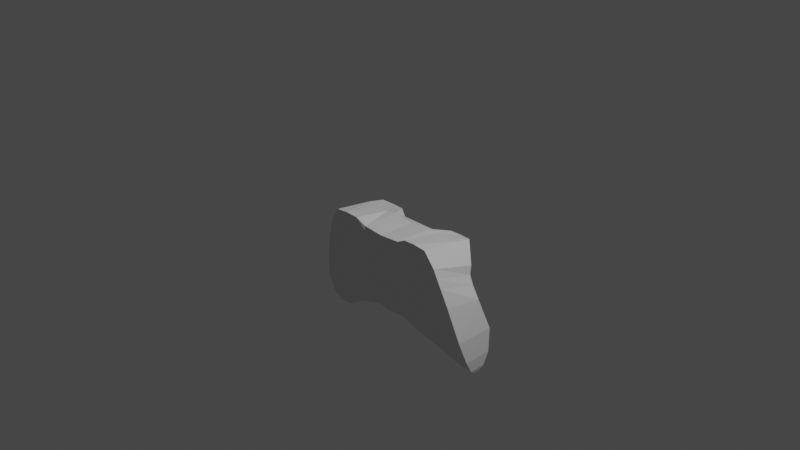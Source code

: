 # Source: xboxcontroller.blend  (saved by Blender 2.90.8; exported with 4.5.12 LTS)
import bpy
from mathutils import Matrix  # noqa: F401  (used for matrix-valued properties, if any)

bpy.ops.wm.read_factory_settings(use_empty=True)
scene = bpy.context.scene
scene.name = 'Scene'

# ---- collections
col_collection = bpy.data.collections.new('Collection'); scene.collection.children.link(col_collection)
col_carcasa = bpy.data.collections.new('Carcasa'); scene.collection.children.link(col_carcasa)

# ---- materials (node trees are filled in below, after node groups)
mat_material = bpy.data.materials.new('Material')
mat_material.alpha_threshold = 0.0
mat_material.use_transparent_shadow = False
mat_material.line_color = (0.0, 0.0, 0.0, 1.0)

# ---- material node trees
mat_material.use_nodes = True; mat_material.node_tree.nodes.clear()
_N = mat_material.node_tree.nodes; _L = mat_material.node_tree.links
n0 = _N.new('ShaderNodeOutputMaterial'); n0.name = 'Material Output'; n0.location = (300, 300)
n1 = _N.new('ShaderNodeBsdfPrincipled'); n1.name = 'Principled BSDF'; n1.location = (10, 300)
n1.distribution = 'GGX'
n1.subsurface_method = 'BURLEY'
n1.inputs[2].default_value = 0.4
n1.inputs[3].default_value = 1.45
n1.inputs[27].default_value = (0.0, 0.0, 0.0, 1.0)
n1.inputs[28].default_value = 1.0
_L.new(n1.outputs[0], n0.inputs[0])
n0.is_active_output = True

# ---- world
world_world = bpy.data.worlds.new('World'); scene.world = world_world
world_world.use_nodes = True; world_world.node_tree.nodes.clear()
_N = world_world.node_tree.nodes; _L = world_world.node_tree.links
n0 = _N.new('ShaderNodeOutputWorld'); n0.name = 'World Output'; n0.location = (300, 300)
n1 = _N.new('ShaderNodeBackground'); n1.name = 'Background'; n1.location = (10, 300)
n1.inputs[0].default_value = (0.05088, 0.05088, 0.05088, 1.0)
_L.new(n1.outputs[0], n0.inputs[0])
n0.is_active_output = True
world_world.color = (0.05088, 0.05088, 0.05088)
world_world.use_sun_shadow = False
world_world.sun_shadow_jitter_overblur = 0.0

# ---- cameras
cam_camera = bpy.data.cameras.new('Camera')
cam_camera.clip_end = 100.0
cam_camera.ortho_scale = 7.314

# ---- lights
light_light = bpy.data.lights.new('Light', 'POINT')
light_light.transmission_factor = 0.0
light_light.energy = 1000.0
light_light.shadow_soft_size = 0.1
light_light.shadow_maximum_resolution = 0.006
light_light.use_absolute_resolution = True

# ---- meshes
me_cube = bpy.data.meshes.new('Cube')
me_cube.from_pydata([(0.7944, 0.233, -0.31), (0.9267, 0.2112, -0.6349), (0.7555, -0.2559, -0.1878), (0.8965, -0.1984, -0.5904), (0.1832, 0.302, -1.035), (0.241, -0.2475, -0.08528), (0.16, -0.1112, -1.023), (0.253, 0.1847, -0.08761), (0.4298, -0.1295, -1.09), (0.9948, -0.1252, -0.9859), (0.9992, 0.3146, -0.9785), (0.4471, 0.291, -1.096), (0.6061, -0.03513, -1.219), (1.014, -0.02898, -1.243), (1.016, 0.2888, -1.239), (0.6149, 0.3158, -1.21), (0.0, 0.314, -1.02), (0.0, -0.2507, -0.1017), (0.0, -0.139, -1.022), (0.0, 0.1747, -0.1069), (0.8643, 0.05544, -1.385), (1.006, 0.05177, -1.388), (1.007, 0.2334, -1.383), (0.8659, 0.2379, -1.38), (0.9331, 0.1066, -1.43), (0.9948, 0.1043, -1.431), (0.9952, 0.1836, -1.429), (0.9335, 0.1858, -1.427), (0.5365, -0.164, -0.7974), (0.4988, 0.1558, -0.08496), (0.5752, 0.2172, -0.8343), (0.4919, -0.2688, -0.01236), (0.7204, -0.1221, -1.034), (0.7316, 0.336, -1.025), (0.8108, -0.02605, -1.231), (0.8171, 0.3106, -1.222), (0.9354, 0.05488, -1.386), (0.9365, 0.2361, -1.381), (0.9639, 0.1057, -1.43), (0.9643, 0.1849, -1.428), (0.3958, 0.2008, -0.9416), (0.3512, -0.2639, -0.02242), (0.6015, 0.3168, -1.055), (0.717, 0.3185, -1.215), (0.9011, 0.237, -1.38), (0.9489, 0.1854, -1.428), (0.3508, -0.1541, -0.8994), (0.3596, 0.1675, -0.09254), (0.5818, -0.1263, -1.058), (0.7088, -0.02951, -1.225), (0.8999, 0.05547, -1.385), (0.9485, 0.1062, -1.43), (0.7173, -0.179, -0.6942), (0.6446, 0.181, -0.08466), (0.8579, -0.1199, -1.01), (0.9126, -0.02486, -1.237), (0.9709, 0.05365, -1.387), (0.9794, 0.105, -1.431), (0.7407, 0.2166, -0.7302), (0.6401, -0.2695, -0.02451), (0.8655, 0.332, -1.002), (0.9164, 0.2981, -1.232), (0.9719, 0.235, -1.382), (0.9798, 0.1843, -1.428), (0.5321, -0.2463, -0.2028), (0.0, -0.2601, -0.1966), (0.1733, -0.2516, -0.193), (0.3648, -0.2486, -0.1998), (0.7003, -0.238, -0.2017), (0.0, 0.2786, -0.1427), (0.6378, 0.3619, -0.1211), (0.4931, 0.403, -0.1445), (0.2242, 0.2942, -0.1531), (0.3609, 0.3828, -0.1361), (0.8559, 0.2011, -0.4965), (0.8261, -0.2286, -0.3879), (0.1742, 0.1684, -0.6332), (0.1682, -0.2103, -0.5931), (0.0, -0.2114, -0.5931), (0.0, 0.1882, -0.6284), (0.5351, -0.2066, -0.4966), (0.5092, 0.163, -0.5844), (0.3534, 0.1523, -0.6005), (0.3597, -0.2065, -0.5436), (0.709, -0.2112, -0.4457), (0.6938, 0.2045, -0.5445), (0.8101, 0.2056, -0.4005), (0.791, -0.2428, -0.2893), (0.1805, 0.1705, -0.4347), (0.1709, -0.2288, -0.3989), (0.0, -0.235, -0.3991), (0.0, 0.2457, -0.4191), (0.5335, -0.229, -0.3513), (0.5229, 0.2561, -0.3739), (0.3614, 0.1411, -0.3993), (0.3625, -0.2266, -0.3748), (0.7044, -0.2254, -0.3254), (0.7205, 0.2934, -0.3614)], [], [(1, 3, 9, 10), (86, 0, 2, 87), (97, 70, 0, 86), (91, 69, 72, 88), (16, 4, 6, 18), (95, 67, 66, 89), (47, 7, 5, 41), (8, 11, 15, 12), (58, 1, 10, 60), (6, 4, 11, 8), (46, 6, 8, 48), (61, 14, 22, 62), (10, 9, 13, 14), (60, 10, 14, 61), (48, 8, 12, 49), (7, 19, 17, 5), (89, 66, 65, 90), (20, 23, 27, 24), (49, 12, 20, 50), (12, 15, 23, 20), (14, 13, 21, 22), (63, 26, 25, 57), (22, 21, 25, 26), (62, 22, 26, 63), (50, 20, 24, 51), (56, 36, 38, 57), (44, 37, 39, 45), (45, 39, 38, 51), (55, 34, 36, 56), (54, 32, 34, 55), (42, 33, 35, 43), (43, 35, 37, 44), (52, 28, 32, 54), (40, 30, 33, 42), (53, 29, 31, 59), (96, 68, 64, 92), (94, 73, 71, 93), (88, 72, 73, 94), (4, 40, 42, 11), (15, 43, 44, 23), (11, 42, 43, 15), (27, 45, 51, 24), (23, 44, 45, 27), (36, 50, 51, 38), (34, 49, 50, 36), (32, 48, 49, 34), (28, 46, 48, 32), (29, 47, 41, 31), (92, 64, 67, 95), (87, 2, 68, 96), (0, 53, 59, 2), (3, 52, 54, 9), (9, 54, 55, 13), (13, 55, 56, 21), (21, 56, 57, 25), (37, 62, 63, 39), (39, 63, 57, 38), (33, 60, 61, 35), (35, 61, 62, 37), (30, 58, 60, 33), (93, 71, 70, 97), (65, 66, 5, 17), (67, 64, 31, 41), (64, 68, 59, 31), (68, 2, 59), (66, 67, 41, 5), (70, 71, 29, 53), (0, 70, 53), (73, 72, 7, 47), (72, 69, 19, 7), (71, 73, 47, 29), (30, 81, 85, 58), (3, 75, 84, 52), (28, 80, 83, 46), (4, 76, 82, 40), (40, 82, 81, 30), (52, 84, 80, 28), (6, 77, 78, 18), (46, 83, 77, 6), (16, 79, 76, 4), (58, 85, 74, 1), (1, 74, 75, 3), (81, 93, 97, 85), (75, 87, 96, 84), (80, 92, 95, 83), (76, 88, 94, 82), (82, 94, 93, 81), (84, 96, 92, 80), (77, 89, 90, 78), (83, 95, 89, 77), (79, 91, 88, 76), (85, 97, 86, 74), (74, 86, 87, 75)])
_uv = me_cube.uv_layers.new(name='UVMap')
_uv.uv.foreach_set('vector', [0.375, 0.5, 0.375, 0.75, 0.375, 0.75, 0.375, 0.5, 0.5619, 0.5, 0.625, 0.5, 0.625, 0.75, 0.5619, 0.75, 0.5064, 0.4792, 0.5508, 0.4792, 0.625, 0.5, 0.5619, 0.5, 0.4847, 0.375, 0.5217, 0.375, 0.5377, 0.4167, 0.4966, 0.4167, 0.25, 0.5, 0.2917, 0.5, 0.2917, 0.75, 0.25, 0.75, 0.494, 0.8125, 0.5342, 0.8125, 0.5377, 0.8333, 0.4966, 0.8333, 0.6875, 0.5, 0.7083, 0.5, 0.7083, 0.75, 0.6875, 0.75, 0.2917, 0.75, 0.2917, 0.5, 0.2917, 0.5, 0.2917, 0.75, 0.375, 0.4792, 0.375, 0.5, 0.375, 0.5, 0.375, 0.4792, 0.2917, 0.75, 0.2917, 0.5, 0.2917, 0.5, 0.2917, 0.75, 0.375, 0.8125, 0.375, 0.8333, 0.375, 0.8333, 0.375, 0.8125, 0.375, 0.4792, 0.375, 0.5, 0.375, 0.5, 0.375, 0.4792, 0.375, 0.5, 0.375, 0.75, 0.375, 0.75, 0.375, 0.5, 0.375, 0.4792, 0.375, 0.5, 0.375, 0.5, 0.375, 0.4792, 0.375, 0.8125, 0.375, 0.8333, 0.375, 0.8333, 0.375, 0.8125, 0.7083, 0.5, 0.75, 0.5, 0.75, 0.75, 0.7083, 0.75, 0.4966, 0.8333, 0.5377, 0.8333, 0.5215, 0.875, 0.4845, 0.875, 0.2917, 0.75, 0.2917, 0.5, 0.2917, 0.5, 0.2917, 0.75, 0.375, 0.8125, 0.375, 0.8333, 0.375, 0.8333, 0.375, 0.8125, 0.2917, 0.75, 0.2917, 0.5, 0.2917, 0.5, 0.2917, 0.75, 0.375, 0.5, 0.375, 0.75, 0.375, 0.75, 0.375, 0.5, 0.3542, 0.5, 0.375, 0.5, 0.375, 0.75, 0.3542, 0.75, 0.375, 0.5, 0.375, 0.75, 0.375, 0.75, 0.375, 0.5, 0.375, 0.4792, 0.375, 0.5, 0.375, 0.5, 0.375, 0.4792, 0.375, 0.8125, 0.375, 0.8333, 0.375, 0.8333, 0.375, 0.8125, 0.375, 0.7708, 0.375, 0.7917, 0.375, 0.7917, 0.375, 0.7708, 0.375, 0.4375, 0.375, 0.4583, 0.375, 0.4583, 0.375, 0.4375, 0.3125, 0.5, 0.3333, 0.5, 0.3333, 0.75, 0.3125, 0.75, 0.375, 0.7708, 0.375, 0.7917, 0.375, 0.7917, 0.375, 0.7708, 0.375, 0.7708, 0.375, 0.7917, 0.375, 0.7917, 0.375, 0.7708, 0.375, 0.4375, 0.375, 0.4583, 0.375, 0.4583, 0.375, 0.4375, 0.375, 0.4375, 0.375, 0.4583, 0.375, 0.4583, 0.375, 0.4375, 0.375, 0.7708, 0.375, 0.7917, 0.375, 0.7917, 0.375, 0.7708, 0.375, 0.4375, 0.375, 0.4583, 0.375, 0.4583, 0.375, 0.4375, 0.6458, 0.5, 0.6667, 0.5, 0.6667, 0.75, 0.6458, 0.75, 0.5065, 0.7708, 0.5509, 0.7708, 0.5388, 0.7917, 0.4974, 0.7917, 0.494, 0.4375, 0.5342, 0.4375, 0.5388, 0.4583, 0.4974, 0.4583, 0.4966, 0.4167, 0.5377, 0.4167, 0.5342, 0.4375, 0.494, 0.4375, 0.375, 0.4167, 0.375, 0.4375, 0.375, 0.4375, 0.375, 0.4167, 0.375, 0.4167, 0.375, 0.4375, 0.375, 0.4375, 0.375, 0.4167, 0.375, 0.4167, 0.375, 0.4375, 0.375, 0.4375, 0.375, 0.4167, 0.2917, 0.5, 0.3125, 0.5, 0.3125, 0.75, 0.2917, 0.75, 0.375, 0.4167, 0.375, 0.4375, 0.375, 0.4375, 0.375, 0.4167, 0.375, 0.7917, 0.375, 0.8125, 0.375, 0.8125, 0.375, 0.7917, 0.375, 0.7917, 0.375, 0.8125, 0.375, 0.8125, 0.375, 0.7917, 0.375, 0.7917, 0.375, 0.8125, 0.375, 0.8125, 0.375, 0.7917, 0.375, 0.7917, 0.375, 0.8125, 0.375, 0.8125, 0.375, 0.7917, 0.6667, 0.5, 0.6875, 0.5, 0.6875, 0.75, 0.6667, 0.75, 0.4974, 0.7917, 0.5388, 0.7917, 0.5342, 0.8125, 0.494, 0.8125, 0.5619, 0.75, 0.625, 0.75, 0.5509, 0.7708, 0.5065, 0.7708, 0.625, 0.5, 0.6458, 0.5, 0.6458, 0.75, 0.625, 0.75, 0.375, 0.75, 0.375, 0.7708, 0.375, 0.7708, 0.375, 0.75, 0.375, 0.75, 0.375, 0.7708, 0.375, 0.7708, 0.375, 0.75, 0.375, 0.75, 0.375, 0.7708, 0.375, 0.7708, 0.375, 0.75, 0.375, 0.75, 0.375, 0.7708, 0.375, 0.7708, 0.375, 0.75, 0.375, 0.4583, 0.375, 0.4792, 0.375, 0.4792, 0.375, 0.4583, 0.3333, 0.5, 0.3542, 0.5, 0.3542, 0.75, 0.3333, 0.75, 0.375, 0.4583, 0.375, 0.4792, 0.375, 0.4792, 0.375, 0.4583, 0.375, 0.4583, 0.375, 0.4792, 0.375, 0.4792, 0.375, 0.4583, 0.375, 0.4583, 0.375, 0.4792, 0.375, 0.4792, 0.375, 0.4583, 0.4974, 0.4583, 0.5388, 0.4583, 0.5508, 0.4792, 0.5064, 0.4792, 0.5215, 0.875, 0.5377, 0.8333, 0.625, 0.8333, 0.625, 0.875, 0.5342, 0.8125, 0.5388, 0.7917, 0.625, 0.7917, 0.625, 0.8125, 0.5388, 0.7917, 0.5509, 0.7708, 0.625, 0.7708, 0.625, 0.7917, 0.5509, 0.7708, 0.625, 0.75, 0.625, 0.7708, 0.5377, 0.8333, 0.5342, 0.8125, 0.625, 0.8125, 0.625, 0.8333, 0.5508, 0.4792, 0.5388, 0.4583, 0.625, 0.4583, 0.625, 0.4792, 0.625, 0.5, 0.5508, 0.4792, 0.625, 0.4792, 0.5342, 0.4375, 0.5377, 0.4167, 0.625, 0.4167, 0.625, 0.4375, 0.5377, 0.4167, 0.5217, 0.375, 0.625, 0.375, 0.625, 0.4167, 0.5388, 0.4583, 0.5342, 0.4375, 0.625, 0.4375, 0.625, 0.4583, 0.375, 0.4583, 0.4569, 0.4583, 0.4629, 0.4792, 0.375, 0.4792, 0.375, 0.75, 0.5, 0.75, 0.4629, 0.7708, 0.375, 0.7708, 0.375, 0.7917, 0.4569, 0.7917, 0.4546, 0.8125, 0.375, 0.8125, 0.375, 0.4167, 0.4564, 0.4167, 0.4546, 0.4375, 0.375, 0.4375, 0.375, 0.4375, 0.4546, 0.4375, 0.4569, 0.4583, 0.375, 0.4583, 0.375, 0.7708, 0.4629, 0.7708, 0.4569, 0.7917, 0.375, 0.7917, 0.375, 0.8333, 0.4563, 0.8333, 0.4483, 0.875, 0.375, 0.875, 0.375, 0.8125, 0.4546, 0.8125, 0.4563, 0.8333, 0.375, 0.8333, 0.375, 0.375, 0.4484, 0.375, 0.4564, 0.4167, 0.375, 0.4167, 0.375, 0.4792, 0.4629, 0.4792, 0.5, 0.5, 0.375, 0.5, 0.375, 0.5, 0.5, 0.5, 0.5, 0.75, 0.375, 0.75, 0.4569, 0.4583, 0.4974, 0.4583, 0.5064, 0.4792, 0.4629, 0.4792, 0.5, 0.75, 0.5619, 0.75, 0.5065, 0.7708, 0.4629, 0.7708, 0.4569, 0.7917, 0.4974, 0.7917, 0.494, 0.8125, 0.4546, 0.8125, 0.4564, 0.4167, 0.4966, 0.4167, 0.494, 0.4375, 0.4546, 0.4375, 0.4546, 0.4375, 0.494, 0.4375, 0.4974, 0.4583, 0.4569, 0.4583, 0.4629, 0.7708, 0.5065, 0.7708, 0.4974, 0.7917, 0.4569, 0.7917, 0.4563, 0.8333, 0.4966, 0.8333, 0.4845, 0.875, 0.4483, 0.875, 0.4546, 0.8125, 0.494, 0.8125, 0.4966, 0.8333, 0.4563, 0.8333, 0.4484, 0.375, 0.4847, 0.375, 0.4966, 0.4167, 0.4564, 0.4167, 0.4629, 0.4792, 0.5064, 0.4792, 0.5619, 0.5, 0.5, 0.5, 0.5, 0.5, 0.5619, 0.5, 0.5619, 0.75, 0.5, 0.75])
me_cube.materials.append(mat_material)
me_cube.use_remesh_preserve_volume = False
me_cube.use_remesh_preserve_attributes = False
me_cube.use_mirror_vertex_groups = False
me_cube.update()

# ---- objects
ob_light = bpy.data.objects.new('Light', light_light)
ob_camera = bpy.data.objects.new('Camera', cam_camera)
ob_base = bpy.data.objects.new('Base', me_cube)

# ---- transforms, parenting, visibility, modifiers, constraints
ob_light.location = (4.076, 1.005, 5.904)
ob_light.rotation_euler = (0.6503, 0.05522, 1.866)
ob_light.lock_rotations_4d = False
ob_light.empty_display_type = 'ARROWS'
ob_light.color = (0.0, 0.0, 0.0, 0.0)
ob_light.lineart.crease_threshold = 0.0
ob_camera.location = (7.359, -6.926, 4.958)
ob_camera.rotation_euler = (1.109, 0.0, 0.8149)
ob_camera.lock_rotations_4d = False
ob_camera.empty_display_type = 'ARROWS'
ob_camera.color = (0.0, 0.0, 0.0, 0.0)
ob_camera.display_type = 'WIRE'
ob_camera.lineart.crease_threshold = 0.0
ob_base.location = (0.0, 0.0, 0.0)
ob_base.lock_rotations_4d = False
ob_base.empty_display_type = 'ARROWS'
ob_base.lineart.crease_threshold = 0.0
_m = ob_base.modifiers.new('Mirror', 'MIRROR')
_m.use_clip = True

# ---- collection membership
col_collection.objects.link(ob_light)
col_collection.objects.link(ob_camera)
col_carcasa.objects.link(ob_base)

# ---- scene / render settings (as saved in the file)
scene.camera = ob_camera
scene.frame_start = 1; scene.frame_end = 250; scene.frame_set(1)
scene.render.engine = 'BLENDER_EEVEE_NEXT'
scene.cycles.use_denoising = False
scene.cycles.samples = 128
scene.cycles.sampling_pattern = 'TABULATED_SOBOL'
scene.cycles.use_adaptive_sampling = False
scene.cycles.use_light_tree = False
scene.view_settings.view_transform = 'Filmic'
bpy.context.view_layer.update()
